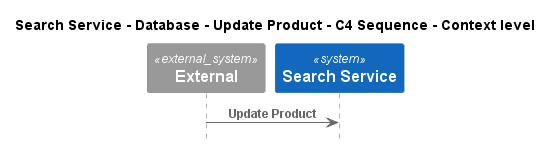

The diagram above was rendered by PlantUML. Its source (embedded in the PNG):
@startuml
!pragma layout smetana
!include ..\..\..\..\..\..\..\.c4s\C4_Sequence.puml

title Search Service - Database - Update Product - C4 Sequence - Context level

System_Ext(C4InterFlow.SoftwareSystems.ExternalSystem, "External", "")
System(ECommercePlatform.SoftwareSystems.SearchService, "Search Service", "")

Rel(C4InterFlow.SoftwareSystems.ExternalSystem, ECommercePlatform.SoftwareSystems.SearchService, "Update Product")


@enduml